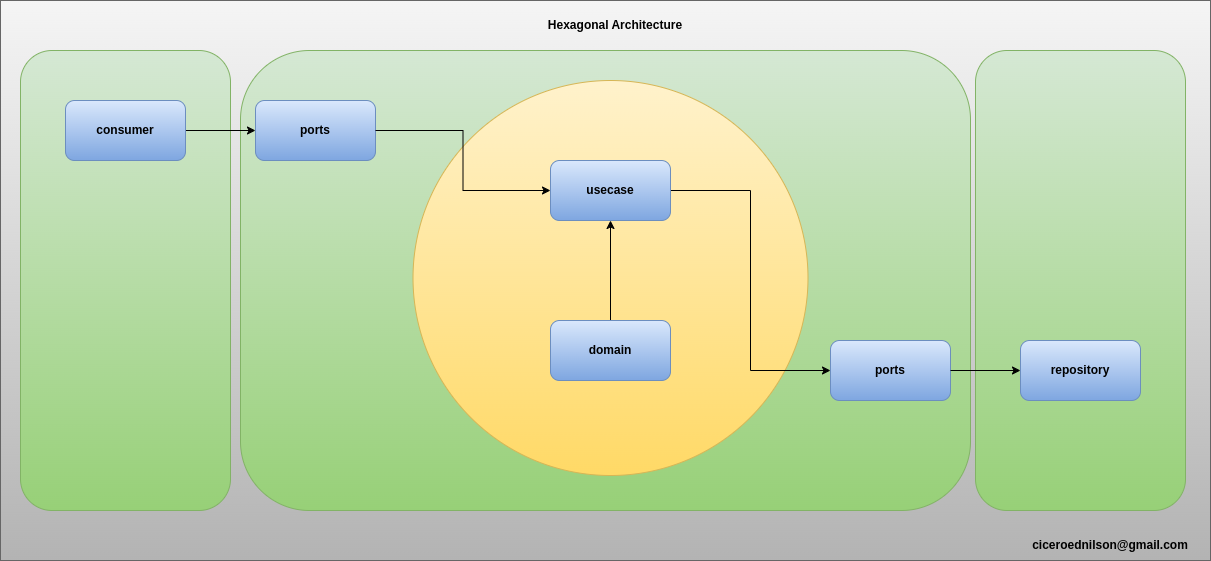

The diagram above was exported from draw.io. Its source (the exported page's mxGraphModel, read from the mxfile embedded in the PNG):
<mxGraphModel dx="2230" dy="779" grid="1" gridSize="10" guides="1" tooltips="1" connect="1" arrows="1" fold="1" page="1" pageScale="1" pageWidth="850" pageHeight="1100" math="0" shadow="0">
  <root>
    <mxCell id="0" />
    <mxCell id="1" parent="0" />
    <mxCell id="gBezTkMHUeghiTRg5znt-1" value="" style="rounded=0;whiteSpace=wrap;html=1;fillColor=#f5f5f5;gradientColor=#b3b3b3;strokeColor=#666666;" vertex="1" parent="1">
      <mxGeometry x="-110" y="40" width="1210" height="560" as="geometry" />
    </mxCell>
    <mxCell id="gBezTkMHUeghiTRg5znt-13" value="" style="rounded=1;whiteSpace=wrap;html=1;fillColor=#d5e8d4;gradientColor=#97d077;strokeColor=#82b366;" vertex="1" parent="1">
      <mxGeometry x="130" y="90" width="730" height="460" as="geometry" />
    </mxCell>
    <mxCell id="gBezTkMHUeghiTRg5znt-6" value="ports" style="rounded=1;whiteSpace=wrap;html=1;fontStyle=1;fillColor=#dae8fc;gradientColor=#7ea6e0;strokeColor=#6c8ebf;" vertex="1" parent="1">
      <mxGeometry x="145" y="140" width="120" height="60" as="geometry" />
    </mxCell>
    <mxCell id="gBezTkMHUeghiTRg5znt-5" value="" style="ellipse;whiteSpace=wrap;html=1;aspect=fixed;fillColor=#fff2cc;gradientColor=#ffd966;strokeColor=#d6b656;" vertex="1" parent="1">
      <mxGeometry x="302.5" y="120" width="395" height="395" as="geometry" />
    </mxCell>
    <mxCell id="gBezTkMHUeghiTRg5znt-12" style="edgeStyle=orthogonalEdgeStyle;rounded=0;orthogonalLoop=1;jettySize=auto;html=1;entryX=0;entryY=0.5;entryDx=0;entryDy=0;" edge="1" parent="1" source="gBezTkMHUeghiTRg5znt-4" target="gBezTkMHUeghiTRg5znt-10">
      <mxGeometry relative="1" as="geometry" />
    </mxCell>
    <mxCell id="gBezTkMHUeghiTRg5znt-4" value="usecase" style="rounded=1;whiteSpace=wrap;html=1;fontStyle=1;fillColor=#dae8fc;gradientColor=#7ea6e0;strokeColor=#6c8ebf;" vertex="1" parent="1">
      <mxGeometry x="440" y="200" width="120" height="60" as="geometry" />
    </mxCell>
    <mxCell id="gBezTkMHUeghiTRg5znt-9" style="edgeStyle=orthogonalEdgeStyle;rounded=0;orthogonalLoop=1;jettySize=auto;html=1;" edge="1" parent="1" source="gBezTkMHUeghiTRg5znt-3" target="gBezTkMHUeghiTRg5znt-4">
      <mxGeometry relative="1" as="geometry" />
    </mxCell>
    <mxCell id="gBezTkMHUeghiTRg5znt-3" value="domain" style="rounded=1;whiteSpace=wrap;html=1;fontStyle=1;fillColor=#dae8fc;gradientColor=#7ea6e0;strokeColor=#6c8ebf;" vertex="1" parent="1">
      <mxGeometry x="440" y="360" width="120" height="60" as="geometry" />
    </mxCell>
    <mxCell id="gBezTkMHUeghiTRg5znt-10" value="ports" style="rounded=1;whiteSpace=wrap;html=1;fontStyle=1;fillColor=#dae8fc;gradientColor=#7ea6e0;strokeColor=#6c8ebf;" vertex="1" parent="1">
      <mxGeometry x="720" y="380" width="120" height="60" as="geometry" />
    </mxCell>
    <mxCell id="gBezTkMHUeghiTRg5znt-16" value="" style="rounded=1;whiteSpace=wrap;html=1;fillColor=#d5e8d4;gradientColor=#97d077;strokeColor=#82b366;" vertex="1" parent="1">
      <mxGeometry x="865" y="90" width="210" height="460" as="geometry" />
    </mxCell>
    <mxCell id="gBezTkMHUeghiTRg5znt-15" style="edgeStyle=orthogonalEdgeStyle;rounded=0;orthogonalLoop=1;jettySize=auto;html=1;exitX=1;exitY=0.5;exitDx=0;exitDy=0;" edge="1" parent="1" source="gBezTkMHUeghiTRg5znt-10" target="gBezTkMHUeghiTRg5znt-14">
      <mxGeometry relative="1" as="geometry" />
    </mxCell>
    <mxCell id="gBezTkMHUeghiTRg5znt-14" value="repository" style="rounded=1;whiteSpace=wrap;html=1;fontStyle=1;fillColor=#dae8fc;gradientColor=#7ea6e0;strokeColor=#6c8ebf;" vertex="1" parent="1">
      <mxGeometry x="910" y="380" width="120" height="60" as="geometry" />
    </mxCell>
    <mxCell id="gBezTkMHUeghiTRg5znt-17" value="" style="rounded=1;whiteSpace=wrap;html=1;fillColor=#d5e8d4;gradientColor=#97d077;strokeColor=#82b366;" vertex="1" parent="1">
      <mxGeometry x="-90" y="90" width="210" height="460" as="geometry" />
    </mxCell>
    <mxCell id="gBezTkMHUeghiTRg5znt-18" style="edgeStyle=orthogonalEdgeStyle;rounded=0;orthogonalLoop=1;jettySize=auto;html=1;" edge="1" parent="1" source="gBezTkMHUeghiTRg5znt-2" target="gBezTkMHUeghiTRg5znt-6">
      <mxGeometry relative="1" as="geometry" />
    </mxCell>
    <mxCell id="gBezTkMHUeghiTRg5znt-2" value="consumer" style="rounded=1;whiteSpace=wrap;html=1;fontStyle=1;fillColor=#dae8fc;gradientColor=#7ea6e0;strokeColor=#6c8ebf;" vertex="1" parent="1">
      <mxGeometry x="-45" y="140" width="120" height="60" as="geometry" />
    </mxCell>
    <mxCell id="gBezTkMHUeghiTRg5znt-8" style="edgeStyle=orthogonalEdgeStyle;rounded=0;orthogonalLoop=1;jettySize=auto;html=1;entryX=0;entryY=0.5;entryDx=0;entryDy=0;" edge="1" parent="1" source="gBezTkMHUeghiTRg5znt-6" target="gBezTkMHUeghiTRg5znt-4">
      <mxGeometry relative="1" as="geometry" />
    </mxCell>
    <mxCell id="gBezTkMHUeghiTRg5znt-19" value="ciceroednilson@gmail.com" style="text;html=1;align=center;verticalAlign=middle;whiteSpace=wrap;rounded=0;fontStyle=1" vertex="1" parent="1">
      <mxGeometry x="970" y="570" width="60" height="30" as="geometry" />
    </mxCell>
    <mxCell id="gBezTkMHUeghiTRg5znt-22" value="Hexagonal Architecture" style="text;html=1;align=center;verticalAlign=middle;whiteSpace=wrap;rounded=0;fontStyle=1" vertex="1" parent="1">
      <mxGeometry x="425" y="50" width="160" height="30" as="geometry" />
    </mxCell>
  </root>
</mxGraphModel>